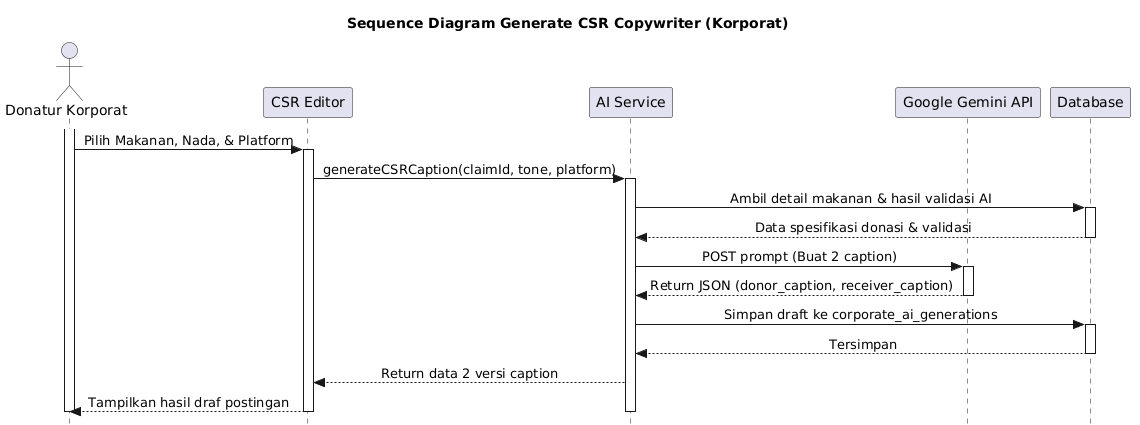

The diagram above was rendered by PlantUML. Its source (embedded in the PNG):
@startuml
skinparam style strictuml
skinparam SequenceMessageAlignment center

title Sequence Diagram Generate CSR Copywriter (Korporat)

actor "Donatur Korporat" as Korp
participant "CSR Editor" as View
participant "AI Service" as Sys
participant "Google Gemini API" as Gemini
participant "Database" as DB

activate Korp
Korp -> View : Pilih Makanan, Nada, & Platform
activate View

View -> Sys : generateCSRCaption(claimId, tone, platform)
activate Sys

Sys -> DB : Ambil detail makanan & hasil validasi AI
activate DB
DB --> Sys : Data spesifikasi donasi & validasi
deactivate DB

Sys -> Gemini : POST prompt (Buat 2 caption)
activate Gemini
Gemini --> Sys : Return JSON (donor_caption, receiver_caption)
deactivate Gemini

Sys -> DB : Simpan draft ke corporate_ai_generations
activate DB
DB --> Sys : Tersimpan
deactivate DB

Sys --> View : Return data 2 versi caption
View --> Korp : Tampilkan hasil draf postingan

deactivate Sys
deactivate View
deactivate Korp
@enduml